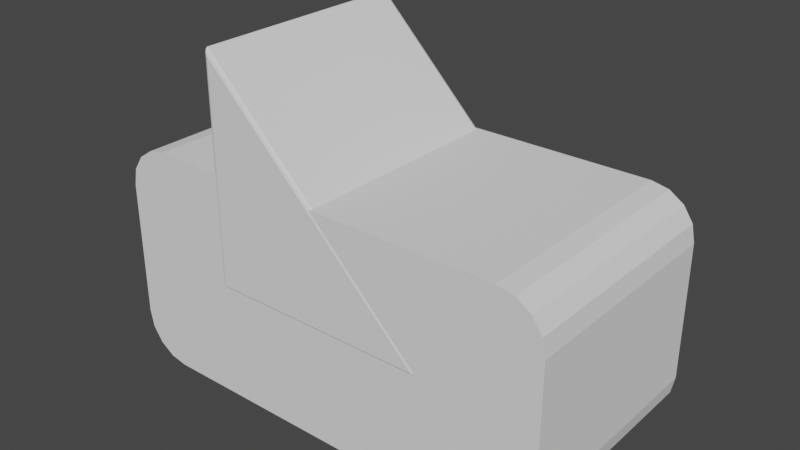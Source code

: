 # Source: Colliders.blend  (saved by Blender 2.90.8; exported with 4.5.12 LTS)
import bpy
from mathutils import Matrix  # noqa: F401  (used for matrix-valued properties, if any)

bpy.ops.wm.read_factory_settings(use_empty=True)
scene = bpy.context.scene
scene.name = 'Scene'

# ---- collections
col_collection = bpy.data.collections.new('Collection'); scene.collection.children.link(col_collection)

# ---- world
world_world = bpy.data.worlds.new('World'); scene.world = world_world
world_world.use_nodes = True; world_world.node_tree.nodes.clear()
_N = world_world.node_tree.nodes; _L = world_world.node_tree.links
n0 = _N.new('ShaderNodeOutputWorld'); n0.name = 'World Output'; n0.location = (300, 300)
n1 = _N.new('ShaderNodeBackground'); n1.name = 'Background'; n1.location = (10, 300)
n1.inputs[0].default_value = (0.05088, 0.05088, 0.05088, 1.0)
_L.new(n1.outputs[0], n0.inputs[0])
n0.is_active_output = True
world_world.color = (0.05088, 0.05088, 0.05088)
world_world.use_sun_shadow = False
world_world.sun_shadow_jitter_overblur = 0.0

# ---- meshes
me_cube_001 = bpy.data.meshes.new('Cube.001')
me_cube_001.from_pydata([(-2.0, -1.0, -0.601), (-1.601, -1.0, -1.0), (-1.97, -1.0, -0.7537), (-1.883, -1.0, -0.8831), (-1.754, -1.0, -0.9696), (-1.601, -1.0, 1.0), (-2.0, -1.0, 0.601), (-1.754, -1.0, 0.9696), (-1.883, -1.0, 0.8831), (-1.97, -1.0, 0.7537), (-1.601, 1.0, -1.0), (-2.0, 1.0, -0.601), (-1.754, 1.0, -0.9696), (-1.883, 1.0, -0.8831), (-1.97, 1.0, -0.7537), (-2.0, 1.0, 0.601), (-1.601, 1.0, 1.0), (-1.97, 1.0, 0.7537), (-1.883, 1.0, 0.8831), (-1.754, 1.0, 0.9696), (1.601, -1.0, -1.0), (2.0, -1.0, -0.601), (1.754, -1.0, -0.9696), (1.883, -1.0, -0.8831), (1.97, -1.0, -0.7537), (2.0, -1.0, 0.601), (1.601, -1.0, 1.0), (1.97, -1.0, 0.7537), (1.883, -1.0, 0.8831), (1.754, -1.0, 0.9696), (2.0, 1.0, -0.601), (1.601, 1.0, -1.0), (1.97, 1.0, -0.7537), (1.883, 1.0, -0.8831), (1.754, 1.0, -0.9696), (1.601, 1.0, 1.0), (2.0, 1.0, 0.601), (1.754, 1.0, 0.9696), (1.883, 1.0, 0.8831), (1.97, 1.0, 0.7537)], [], [(20, 22, 23, 24, 21, 25, 27, 28, 29, 26, 5, 7, 8, 9, 6, 0, 2, 3, 4, 1), (30, 36, 25, 21), (35, 16, 5, 26), (0, 6, 15, 11), (10, 12, 13, 14, 11, 15, 17, 18, 19, 16, 35, 37, 38, 39, 36, 30, 32, 33, 34, 31), (10, 1, 4, 12), (12, 4, 3, 13), (13, 3, 2, 14), (14, 2, 0, 11), (5, 16, 19, 7), (7, 19, 18, 8), (8, 18, 17, 9), (9, 17, 15, 6), (20, 31, 34, 22), (22, 34, 33, 23), (23, 33, 32, 24), (24, 32, 30, 21), (35, 26, 29, 37), (37, 29, 28, 38), (38, 28, 27, 39), (39, 27, 25, 36), (10, 31, 20, 1)])
_uv = me_cube_001.uv_layers.new(name='UVMap')
_uv.uv.foreach_set('vector', [0.375, 0.7749, 0.366, 0.7551, 0.3799, 0.7524, 0.4058, 0.7506, 0.4249, 0.75, 0.5751, 0.75, 0.5942, 0.7506, 0.6201, 0.7524, 0.634, 0.7551, 0.625, 0.7749, 0.625, 0.9751, 0.6212, 0.9846, 0.6104, 0.9927, 0.5942, 0.9981, 0.5751, 1.0, 0.4249, 1.0, 0.4058, 0.9981, 0.3896, 0.9927, 0.3788, 0.9846, 0.375, 0.9751, 0.4249, 0.5, 0.5751, 0.5, 0.5751, 0.75, 0.4249, 0.75, 0.6499, 0.5, 0.8501, 0.5, 0.8501, 0.75, 0.6499, 0.75, 0.4249, 0.0, 0.5751, 0.0, 0.5751, 0.25, 0.4249, 0.25, 0.375, 0.2749, 0.3788, 0.2654, 0.3896, 0.2573, 0.4058, 0.2519, 0.4249, 0.25, 0.5751, 0.25, 0.5942, 0.2519, 0.6104, 0.2573, 0.6212, 0.2654, 0.625, 0.2749, 0.625, 0.4751, 0.634, 0.4949, 0.6201, 0.4976, 0.5942, 0.4994, 0.5751, 0.5, 0.4249, 0.5, 0.4058, 0.4994, 0.3799, 0.4976, 0.366, 0.4949, 0.375, 0.4751, 0.1499, 0.5, 0.1499, 0.75, 0.1404, 0.75, 0.1404, 0.5, 0.1404, 0.5, 0.1404, 0.75, 0.125, 0.75, 0.125, 0.5, 0.375, 0.25, 0.375, 0.0, 0.4058, 0.0, 0.4058, 0.25, 0.4058, 0.25, 0.4058, 0.0, 0.4249, 0.0, 0.4249, 0.25, 0.8501, 0.75, 0.8501, 0.5, 0.8596, 0.5, 0.8596, 0.75, 0.8596, 0.75, 0.8596, 0.5, 0.875, 0.5, 0.875, 0.75, 0.625, 0.0, 0.625, 0.25, 0.5942, 0.25, 0.5942, 0.0, 0.5942, 0.0, 0.5942, 0.25, 0.5751, 0.25, 0.5751, 0.0, 0.3501, 0.75, 0.3501, 0.5, 0.366, 0.4949, 0.366, 0.7551, 0.366, 0.7551, 0.366, 0.4949, 0.3799, 0.4976, 0.3799, 0.7524, 0.3799, 0.7524, 0.3799, 0.4976, 0.4058, 0.4994, 0.4058, 0.7506, 0.4058, 0.7506, 0.4058, 0.4994, 0.4249, 0.5, 0.4249, 0.75, 0.6499, 0.5, 0.6499, 0.75, 0.634, 0.7551, 0.634, 0.4949, 0.634, 0.4949, 0.634, 0.7551, 0.6201, 0.7524, 0.6201, 0.4976, 0.6201, 0.4976, 0.6201, 0.7524, 0.5942, 0.7506, 0.5942, 0.4994, 0.5942, 0.4994, 0.5942, 0.7506, 0.5751, 0.75, 0.5751, 0.5, 0.1499, 0.5, 0.3501, 0.5, 0.3501, 0.75, 0.1499, 0.75])
me_cube_001.use_remesh_fix_poles = True
me_cube_001.use_remesh_preserve_attributes = False
me_cube_001.use_mirror_vertex_groups = False
me_cube_001.update()
me_cube_004 = bpy.data.meshes.new('Cube.004')
me_cube_004.from_pydata([(-0.9642, 0.9947, 0.03246), (-0.9642, 0.9647, 0.002461), (-0.9942, 0.9647, 0.03246), (-0.9642, 0.9859, 0.01125), (-0.9815, 0.9821, 0.01514), (-0.9854, 0.9647, 0.01125), (-0.9854, 0.9859, 0.03246), (-0.9642, -0.9753, 0.002461), (-0.9642, -1.005, 0.03246), (-0.9942, -0.9753, 0.03246), (-0.9642, -0.9965, 0.01125), (-0.9815, -0.9926, 0.01514), (-0.9854, -0.9965, 0.03246), (-0.9854, -0.9753, 0.01125), (-0.9642, 0.9947, 1.93), (-0.9942, 0.9647, 1.972), (-0.973, 0.9647, 1.981), (-0.9854, 0.9859, 1.951), (-0.9825, 0.9821, 1.974), (-0.988, 0.9647, 1.987), (-0.9642, 0.9859, 1.96), (-0.9642, -1.005, 1.93), (-0.973, -0.9753, 1.981), (-0.9942, -0.9753, 1.972), (-0.9642, -0.9965, 1.96), (-0.9825, -0.9926, 1.974), (-0.988, -0.9753, 1.987), (-0.9854, -0.9965, 1.951), (0.9334, 0.9947, 0.03246), (0.9846, 0.9647, 0.02367), (0.9758, 0.9647, 0.002461), (0.9634, 0.9859, 0.03246), (0.9775, 0.9821, 0.0142), (0.9908, 0.9647, 0.008675), (0.9546, 0.9859, 0.01125), (0.9334, -1.005, 0.03246), (0.9758, -0.9753, 0.002461), (0.9846, -0.9753, 0.02367), (0.9546, -0.9965, 0.01125), (0.9775, -0.9926, 0.0142), (0.9908, -0.9753, 0.008675), (0.9634, -0.9965, 0.03246)], [], [(30, 36, 7, 1), (2, 9, 23, 15), (8, 35, 21), (16, 22, 37, 29), (0, 3, 4, 6), (1, 5, 4, 3), (2, 6, 4, 5), (7, 10, 11, 13), (8, 12, 11, 10), (9, 13, 11, 12), (14, 17, 18, 20), (15, 19, 18, 17), (16, 20, 18, 19), (21, 24, 25, 27), (22, 26, 25, 24), (23, 27, 25, 26), (28, 31, 32, 34), (29, 33, 32, 31), (30, 34, 32, 33), (35, 38, 39, 41), (36, 40, 39, 38), (37, 41, 39, 40), (14, 0, 6, 17), (17, 6, 2, 15), (1, 7, 13, 5), (5, 13, 9, 2), (8, 21, 27, 12), (12, 27, 23, 9), (22, 16, 19, 26), (26, 19, 15, 23), (16, 29, 31, 20), (20, 31, 28, 14), (21, 35, 41, 24), (24, 41, 37, 22), (36, 30, 33, 40), (40, 33, 29, 37), (0, 28, 34, 3), (3, 34, 30, 1), (35, 8, 10, 38), (38, 10, 7, 36), (0, 14, 28)])
_uv = me_cube_004.uv_layers.new(name='UVMap')
_uv.uv.foreach_set('vector', [0.3787, 0.7537, 0.6213, 0.7537, 0.6213, 0.9963, 0.3787, 0.9962, 0.3787, 0.00375, 0.6213, 0.00375, 0.6213, 0.2463, 0.3787, 0.2463, 0.625, 0.985, 0.625, 0.7478, 0.625, 0.2734, 0.3788, 0.2553, 0.6212, 0.2553, 0.6212, 0.7447, 0.3787, 0.7447, 0.375, 0.985, 0.375, 0.9963, 0.375, 0.9984, 0.375, 0.9887, 0.3787, 0.9962, 0.3787, 1.0, 0.3766, 1.0, 0.375, 0.9963, 0.3787, 0.00375, 0.375, 0.00375, 0.375, 0.001585, 0.3787, 0.0, 0.6213, 0.9963, 0.625, 0.9963, 0.625, 0.9984, 0.6213, 1.0, 0.625, 0.985, 0.625, 0.9887, 0.625, 0.9952, 0.625, 0.9963, 0.6213, 0.00375, 0.6213, 0.0, 0.6234, 0.0, 0.625, 0.00375, 0.375, 0.2734, 0.375, 0.2692, 0.3755, 0.2552, 0.375, 0.2591, 0.3787, 0.2463, 0.3787, 0.25, 0.3755, 0.2552, 0.375, 0.2436, 0.3788, 0.2553, 0.375, 0.2591, 0.3755, 0.2552, 0.3787, 0.25, 0.625, 0.2734, 0.625, 0.2591, 0.6245, 0.2505, 0.625, 0.2692, 0.6212, 0.2553, 0.6213, 0.25, 0.6245, 0.2505, 0.625, 0.2591, 0.6213, 0.2463, 0.625, 0.2436, 0.6245, 0.2505, 0.6213, 0.25, 0.375, 0.7478, 0.375, 0.7409, 0.3755, 0.7495, 0.375, 0.7564, 0.3787, 0.7447, 0.3787, 0.75, 0.3755, 0.7495, 0.375, 0.7409, 0.3787, 0.7537, 0.375, 0.7564, 0.3755, 0.7495, 0.3787, 0.75, 0.625, 0.7478, 0.625, 0.7564, 0.6245, 0.7495, 0.625, 0.7409, 0.6213, 0.7537, 0.6213, 0.75, 0.6245, 0.7495, 0.625, 0.7564, 0.6212, 0.7447, 0.625, 0.7409, 0.6245, 0.7495, 0.6213, 0.75, 0.375, 0.2734, 0.375, 0.985, 0.375, 0.9887, 0.375, 0.2692, 0.375, 0.2436, 0.375, 0.00375, 0.3787, 0.00375, 0.3787, 0.2463, 0.3787, 0.9962, 0.6213, 0.9963, 0.6213, 1.0, 0.3787, 1.0, 0.3787, 0.0, 0.6213, 0.0, 0.6213, 0.00375, 0.3787, 0.00375, 0.625, 0.985, 0.625, 0.2734, 0.625, 0.2692, 0.625, 0.9887, 0.625, 0.00375, 0.625, 0.2436, 0.6213, 0.2463, 0.6213, 0.00375, 0.6212, 0.2553, 0.3788, 0.2553, 0.3787, 0.25, 0.6213, 0.25, 0.6213, 0.25, 0.3787, 0.25, 0.3787, 0.2463, 0.6213, 0.2463, 0.3788, 0.2553, 0.3787, 0.7447, 0.375, 0.7409, 0.375, 0.2591, 0.375, 0.2591, 0.375, 0.7409, 0.375, 0.7478, 0.375, 0.2734, 0.625, 0.2734, 0.625, 0.7478, 0.625, 0.7409, 0.625, 0.2591, 0.625, 0.2591, 0.625, 0.7409, 0.6212, 0.7447, 0.6212, 0.2553, 0.6213, 0.7537, 0.3787, 0.7537, 0.3787, 0.75, 0.6213, 0.75, 0.6213, 0.75, 0.3787, 0.75, 0.3787, 0.7447, 0.6212, 0.7447, 0.375, 0.985, 0.375, 0.7478, 0.375, 0.7564, 0.375, 0.9963, 0.375, 0.9963, 0.375, 0.7564, 0.3787, 0.7537, 0.3787, 0.9962, 0.625, 0.7478, 0.625, 0.985, 0.625, 0.9963, 0.625, 0.7564, 0.625, 0.7564, 0.625, 0.9963, 0.6213, 0.9963, 0.6213, 0.7537, 0.375, 0.985, 0.375, 0.2734, 0.375, 0.7478])
me_cube_004.use_remesh_fix_poles = True
me_cube_004.use_remesh_preserve_attributes = False
me_cube_004.use_mirror_vertex_groups = False
me_cube_004.update()

# ---- objects
ob_cube = bpy.data.objects.new('Cube', me_cube_001)
ob_slope = bpy.data.objects.new('Slope', me_cube_004)

# ---- transforms, parenting, visibility, modifiers, constraints
ob_cube.location = (0.0, 0.0, 0.0)
ob_cube.lineart.crease_threshold = 0.0
ob_slope.location = (0.0, 0.0, 0.0)
ob_slope.lineart.crease_threshold = 0.0

# ---- collection membership
col_collection.objects.link(ob_cube)
col_collection.objects.link(ob_slope)

# ---- scene / render settings (as saved in the file)
scene.frame_start = 1; scene.frame_end = 250; scene.frame_set(1)
scene.render.engine = 'BLENDER_EEVEE_NEXT'
scene.cycles.use_denoising = False
scene.cycles.samples = 128
scene.cycles.sampling_pattern = 'TABULATED_SOBOL'
scene.cycles.use_adaptive_sampling = False
scene.cycles.use_light_tree = False
scene.view_settings.view_transform = 'Filmic'
bpy.context.view_layer.update()

# ---- added for rendering (the .blend has no active camera and no usable light): camera, sun
cam_auto = bpy.data.cameras.new('AutoCamera')
cam_auto.lens = 50.0
cam_auto.sensor_width = 36.0
cam_auto.clip_end = 1000.0
ob_auto_camera = bpy.data.objects.new('AutoCamera', cam_auto)
scene.collection.objects.link(ob_auto_camera)
ob_auto_camera.location = (4.97785, -5.97605, 4.47601)
ob_auto_camera.rotation_euler = (1.09748, -7.21219e-08, 0.694738)
scene.camera = ob_auto_camera
light_auto_sun = bpy.data.lights.new('AutoSun', 'SUN')
light_auto_sun.energy = 3.0
light_auto_sun.angle = 0.0523599
ob_auto_sun = bpy.data.objects.new('AutoSun', light_auto_sun)
scene.collection.objects.link(ob_auto_sun)
ob_auto_sun.rotation_euler = (0.872665, 0.174533, 0.523599)
bpy.context.view_layer.update()
